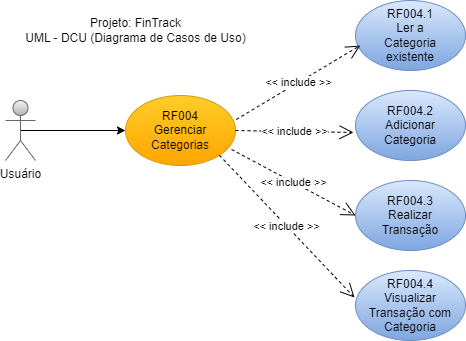

The diagram above was exported from draw.io. Its source (the exported page's mxGraphModel, read from the mxfile embedded in the PNG):
<mxGraphModel dx="1037" dy="828" grid="1" gridSize="10" guides="1" tooltips="1" connect="1" arrows="1" fold="1" page="1" pageScale="1" pageWidth="827" pageHeight="1169" math="0" shadow="0">
  <root>
    <mxCell id="0" />
    <mxCell id="1" parent="0" />
    <mxCell id="vDY5_wdk2WobLS5jn0HL-10" value="Projeto: FinTrack&lt;div&gt;UML - DCU (Diagrama de Casos de Uso)&lt;/div&gt;" style="text;html=1;align=center;verticalAlign=middle;resizable=0;points=[];autosize=1;strokeColor=none;fillColor=none;" vertex="1" parent="1">
      <mxGeometry x="70" y="100" width="240" height="40" as="geometry" />
    </mxCell>
    <mxCell id="vDY5_wdk2WobLS5jn0HL-29" style="edgeStyle=orthogonalEdgeStyle;rounded=0;orthogonalLoop=1;jettySize=auto;html=1;exitX=0.5;exitY=0.5;exitDx=0;exitDy=0;exitPerimeter=0;" edge="1" parent="1" source="vDY5_wdk2WobLS5jn0HL-30" target="vDY5_wdk2WobLS5jn0HL-31">
      <mxGeometry relative="1" as="geometry">
        <mxPoint x="250" y="220" as="targetPoint" />
      </mxGeometry>
    </mxCell>
    <mxCell id="vDY5_wdk2WobLS5jn0HL-30" value="Usuário" style="shape=umlActor;verticalLabelPosition=bottom;verticalAlign=top;html=1;fillColor=#f5f5f5;gradientColor=#b3b3b3;strokeColor=#666666;" vertex="1" parent="1">
      <mxGeometry x="60" y="190" width="30" height="60" as="geometry" />
    </mxCell>
    <mxCell id="vDY5_wdk2WobLS5jn0HL-31" value="RF004&lt;div&gt;Gerenciar&lt;/div&gt;&lt;div&gt;Categorias&lt;/div&gt;" style="ellipse;whiteSpace=wrap;html=1;fillColor=#ffcd28;gradientColor=#ffa500;strokeColor=#d79b00;" vertex="1" parent="1">
      <mxGeometry x="180" y="185" width="110" height="70" as="geometry" />
    </mxCell>
    <mxCell id="vDY5_wdk2WobLS5jn0HL-32" value="RF004.2&lt;div&gt;Adicionar&lt;/div&gt;&lt;div&gt;Categoria&lt;/div&gt;" style="ellipse;whiteSpace=wrap;html=1;fillColor=#dae8fc;gradientColor=#7ea6e0;strokeColor=#6c8ebf;" vertex="1" parent="1">
      <mxGeometry x="410" y="180" width="110" height="70" as="geometry" />
    </mxCell>
    <mxCell id="vDY5_wdk2WobLS5jn0HL-33" value="RF004.1&lt;div&gt;Ler a&lt;/div&gt;&lt;div&gt;Categoria&lt;/div&gt;&lt;div&gt;existente&lt;/div&gt;" style="ellipse;whiteSpace=wrap;html=1;fillColor=#dae8fc;gradientColor=#7ea6e0;strokeColor=#6c8ebf;" vertex="1" parent="1">
      <mxGeometry x="410" y="90" width="110" height="70" as="geometry" />
    </mxCell>
    <mxCell id="vDY5_wdk2WobLS5jn0HL-34" value="&amp;lt;&amp;lt; include &amp;gt;&amp;gt;" style="endArrow=open;endSize=12;dashed=1;html=1;rounded=0;exitX=1.007;exitY=0.343;exitDx=0;exitDy=0;exitPerimeter=0;entryX=0.043;entryY=0.643;entryDx=0;entryDy=0;entryPerimeter=0;" edge="1" parent="1" source="vDY5_wdk2WobLS5jn0HL-31" target="vDY5_wdk2WobLS5jn0HL-33">
      <mxGeometry width="160" relative="1" as="geometry">
        <mxPoint x="340" y="380" as="sourcePoint" />
        <mxPoint x="500" y="380" as="targetPoint" />
      </mxGeometry>
    </mxCell>
    <mxCell id="vDY5_wdk2WobLS5jn0HL-35" value="&amp;lt;&amp;lt; include &amp;gt;&amp;gt;" style="endArrow=open;endSize=12;dashed=1;html=1;rounded=0;exitX=1;exitY=0.5;exitDx=0;exitDy=0;entryX=-0.018;entryY=0.6;entryDx=0;entryDy=0;entryPerimeter=0;" edge="1" parent="1" source="vDY5_wdk2WobLS5jn0HL-31" target="vDY5_wdk2WobLS5jn0HL-32">
      <mxGeometry width="160" relative="1" as="geometry">
        <mxPoint x="323" y="220" as="sourcePoint" />
        <mxPoint x="410" y="220" as="targetPoint" />
      </mxGeometry>
    </mxCell>
    <mxCell id="vDY5_wdk2WobLS5jn0HL-36" value="&amp;lt;&amp;lt; include &amp;gt;&amp;gt;" style="endArrow=open;endSize=12;dashed=1;html=1;rounded=0;exitX=1;exitY=1;exitDx=0;exitDy=0;entryX=-0.009;entryY=0.386;entryDx=0;entryDy=0;entryPerimeter=0;" edge="1" parent="1" source="vDY5_wdk2WobLS5jn0HL-31" target="vDY5_wdk2WobLS5jn0HL-38">
      <mxGeometry width="160" relative="1" as="geometry">
        <mxPoint x="323" y="248" as="sourcePoint" />
        <mxPoint x="235" y="340" as="targetPoint" />
      </mxGeometry>
    </mxCell>
    <mxCell id="vDY5_wdk2WobLS5jn0HL-37" value="RF004.3&lt;div&gt;Realizar&lt;/div&gt;&lt;div&gt;Transação&lt;/div&gt;" style="ellipse;whiteSpace=wrap;html=1;fillColor=#dae8fc;gradientColor=#7ea6e0;strokeColor=#6c8ebf;" vertex="1" parent="1">
      <mxGeometry x="410" y="270" width="110" height="70" as="geometry" />
    </mxCell>
    <mxCell id="vDY5_wdk2WobLS5jn0HL-38" value="RF004.4&lt;div&gt;Visualizar&lt;/div&gt;&lt;div&gt;Transação com&lt;/div&gt;&lt;div&gt;Categoria&lt;/div&gt;" style="ellipse;whiteSpace=wrap;html=1;fillColor=#dae8fc;gradientColor=#7ea6e0;strokeColor=#6c8ebf;" vertex="1" parent="1">
      <mxGeometry x="410" y="360" width="110" height="70" as="geometry" />
    </mxCell>
    <mxCell id="vDY5_wdk2WobLS5jn0HL-39" value="&amp;lt;&amp;lt; include &amp;gt;&amp;gt;" style="endArrow=open;endSize=12;dashed=1;html=1;rounded=0;entryX=0;entryY=0.5;entryDx=0;entryDy=0;exitX=0.964;exitY=0.771;exitDx=0;exitDy=0;exitPerimeter=0;" edge="1" parent="1" source="vDY5_wdk2WobLS5jn0HL-31" target="vDY5_wdk2WobLS5jn0HL-37">
      <mxGeometry width="160" relative="1" as="geometry">
        <mxPoint x="390" y="260" as="sourcePoint" />
        <mxPoint x="245" y="350" as="targetPoint" />
      </mxGeometry>
    </mxCell>
  </root>
</mxGraphModel>